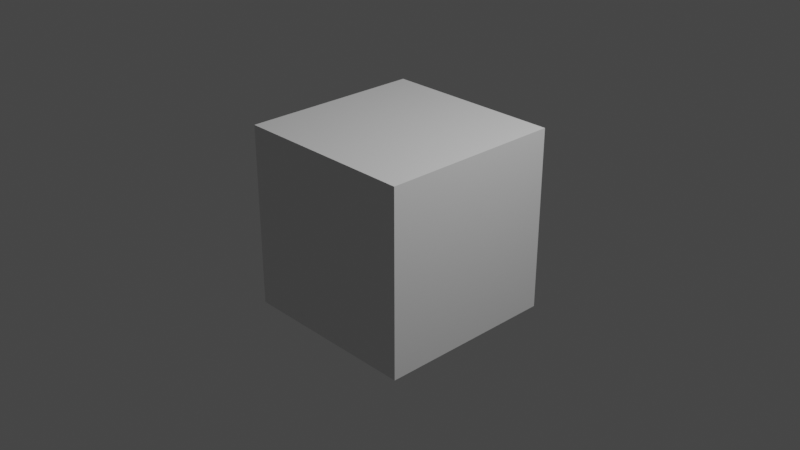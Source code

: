 # Source: sort_stage0.blend  (saved by Blender 3.4.6; exported with 4.5.12 LTS)
import bpy
from mathutils import Matrix  # noqa: F401  (used for matrix-valued properties, if any)

bpy.ops.wm.read_factory_settings(use_empty=True)
scene = bpy.context.scene
scene.name = 'Scene'

# ---- collections
col_collection = bpy.data.collections.new('Collection'); scene.collection.children.link(col_collection)

# ---- materials (node trees are filled in below, after node groups)
mat_material = bpy.data.materials.new('Material')
mat_material.alpha_threshold = 0.0
mat_material.use_transparent_shadow = False
mat_material.roughness = 0.5
mat_material.line_color = (0.0, 0.0, 0.0, 1.0)

# ---- material node trees
mat_material.use_nodes = True; mat_material.node_tree.nodes.clear()
_N = mat_material.node_tree.nodes; _L = mat_material.node_tree.links
n0 = _N.new('ShaderNodeOutputMaterial'); n0.name = 'Material Output'; n0.location = (300, 300)
n1 = _N.new('ShaderNodeBsdfPrincipled'); n1.name = 'Principled BSDF'; n1.location = (10, 300)
n1.distribution = 'GGX'
n1.subsurface_method = 'RANDOM_WALK_SKIN'
n1.inputs[3].default_value = 1.45
n1.inputs[27].default_value = (0.0, 0.0, 0.0, 1.0)
n1.inputs[28].default_value = 1.0
_L.new(n1.outputs[0], n0.inputs[0])
n0.is_active_output = True

# ---- world
world_world = bpy.data.worlds.new('World'); scene.world = world_world
world_world.use_nodes = True; world_world.node_tree.nodes.clear()
_N = world_world.node_tree.nodes; _L = world_world.node_tree.links
n0 = _N.new('ShaderNodeOutputWorld'); n0.name = 'World Output'; n0.location = (300, 300)
n1 = _N.new('ShaderNodeBackground'); n1.name = 'Background'; n1.location = (10, 300)
n1.inputs[0].default_value = (0.05088, 0.05088, 0.05088, 1.0)
_L.new(n1.outputs[0], n0.inputs[0])
n0.is_active_output = True
world_world.color = (0.05088, 0.05088, 0.05088)
world_world.use_sun_shadow = False
world_world.sun_shadow_jitter_overblur = 0.0

# ---- cameras
cam_camera = bpy.data.cameras.new('Camera')
cam_camera.clip_end = 100.0
cam_camera.ortho_scale = 7.314

# ---- lights
light_light = bpy.data.lights.new('Light', 'POINT')
light_light.transmission_factor = 0.0
light_light.energy = 1000.0
light_light.shadow_soft_size = 0.1
light_light.shadow_maximum_resolution = 0.006
light_light.use_absolute_resolution = True

# ---- meshes
me_cube = bpy.data.meshes.new('Cube')
me_cube.from_pydata([(1.0, 1.0, 1.0), (1.0, 1.0, -1.0), (1.0, -1.0, 1.0), (1.0, -1.0, -1.0), (-1.0, 1.0, 1.0), (-1.0, 1.0, -1.0), (-1.0, -1.0, 1.0), (-1.0, -1.0, -1.0)], [], [(0, 4, 6, 2), (3, 2, 6, 7), (7, 6, 4, 5), (5, 1, 3, 7), (1, 0, 2, 3), (5, 4, 0, 1)])
_uv = me_cube.uv_layers.new(name='UVMap')
_uv.uv.foreach_set('vector', [0.625, 0.5, 0.875, 0.5, 0.875, 0.75, 0.625, 0.75, 0.375, 0.75, 0.625, 0.75, 0.625, 1.0, 0.375, 1.0, 0.375, 0.0, 0.625, 0.0, 0.625, 0.25, 0.375, 0.25, 0.125, 0.5, 0.375, 0.5, 0.375, 0.75, 0.125, 0.75, 0.375, 0.5, 0.625, 0.5, 0.625, 0.75, 0.375, 0.75, 0.375, 0.25, 0.625, 0.25, 0.625, 0.5, 0.375, 0.5])
me_cube.materials.append(mat_material)
me_cube.use_mirror_vertex_groups = False
me_cube.update()

# ---- objects
ob_cube = bpy.data.objects.new('Cube', me_cube)
ob_light = bpy.data.objects.new('Light', light_light)
ob_camera = bpy.data.objects.new('Camera', cam_camera)

# ---- transforms, parenting, visibility, modifiers, constraints
ob_cube.location = (0.0, 0.0, 0.0)
ob_cube.lock_rotations_4d = False
ob_cube.empty_display_type = 'ARROWS'
ob_cube.lineart.crease_threshold = 0.0
ob_light.location = (4.076, 1.005, 5.904)
ob_light.rotation_euler = (0.6503, 0.05522, 1.866)
ob_light.lock_rotations_4d = False
ob_light.empty_display_type = 'ARROWS'
ob_light.color = (0.0, 0.0, 0.0, 0.0)
ob_light.lineart.crease_threshold = 0.0
ob_camera.location = (7.359, -6.926, 4.958)
ob_camera.rotation_euler = (1.109, 0.0, 0.8149)
ob_camera.lock_rotations_4d = False
ob_camera.empty_display_type = 'ARROWS'
ob_camera.color = (0.0, 0.0, 0.0, 0.0)
ob_camera.display_type = 'WIRE'
ob_camera.lineart.crease_threshold = 0.0

# ---- collection membership
col_collection.objects.link(ob_cube)
col_collection.objects.link(ob_light)
col_collection.objects.link(ob_camera)

# ---- scene / render settings (as saved in the file)
scene.camera = ob_camera
scene.frame_start = 1; scene.frame_end = 250; scene.frame_set(3)
scene.render.engine = 'BLENDER_EEVEE_NEXT'
scene.cycles.sampling_pattern = 'TABULATED_SOBOL'
scene.cycles.use_light_tree = False
scene.view_settings.view_transform = 'Filmic'
bpy.context.view_layer.update()
